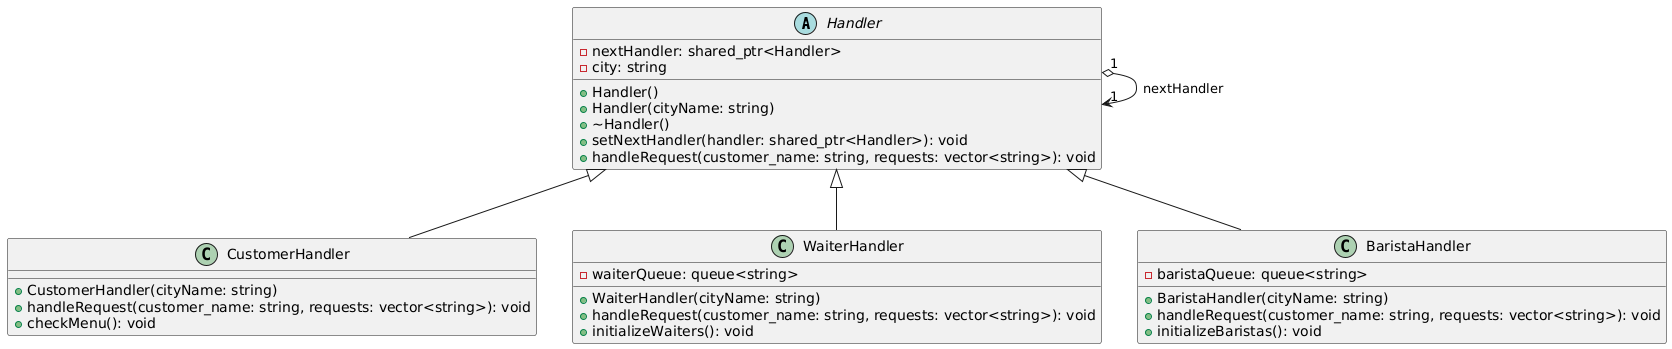

The diagram above was rendered by PlantUML. Its source (embedded in the PNG):
@startuml
abstract class Handler {
    - nextHandler: shared_ptr<Handler>
    - city: string
    + Handler()
    + Handler(cityName: string)
    + ~Handler()
    + setNextHandler(handler: shared_ptr<Handler>): void
    + handleRequest(customer_name: string, requests: vector<string>): void
}

class CustomerHandler {
    + CustomerHandler(cityName: string)
    + handleRequest(customer_name: string, requests: vector<string>): void
    + checkMenu(): void
}

class WaiterHandler {
    - waiterQueue: queue<string>
    + WaiterHandler(cityName: string)
    + handleRequest(customer_name: string, requests: vector<string>): void
    + initializeWaiters(): void
}

class BaristaHandler {
    - baristaQueue: queue<string>
    + BaristaHandler(cityName: string)
    + handleRequest(customer_name: string, requests: vector<string>): void
    + initializeBaristas(): void
}

Handler <|-- CustomerHandler
Handler <|-- WaiterHandler
Handler <|-- BaristaHandler
Handler "1" o--> "1" Handler : nextHandler
@enduml